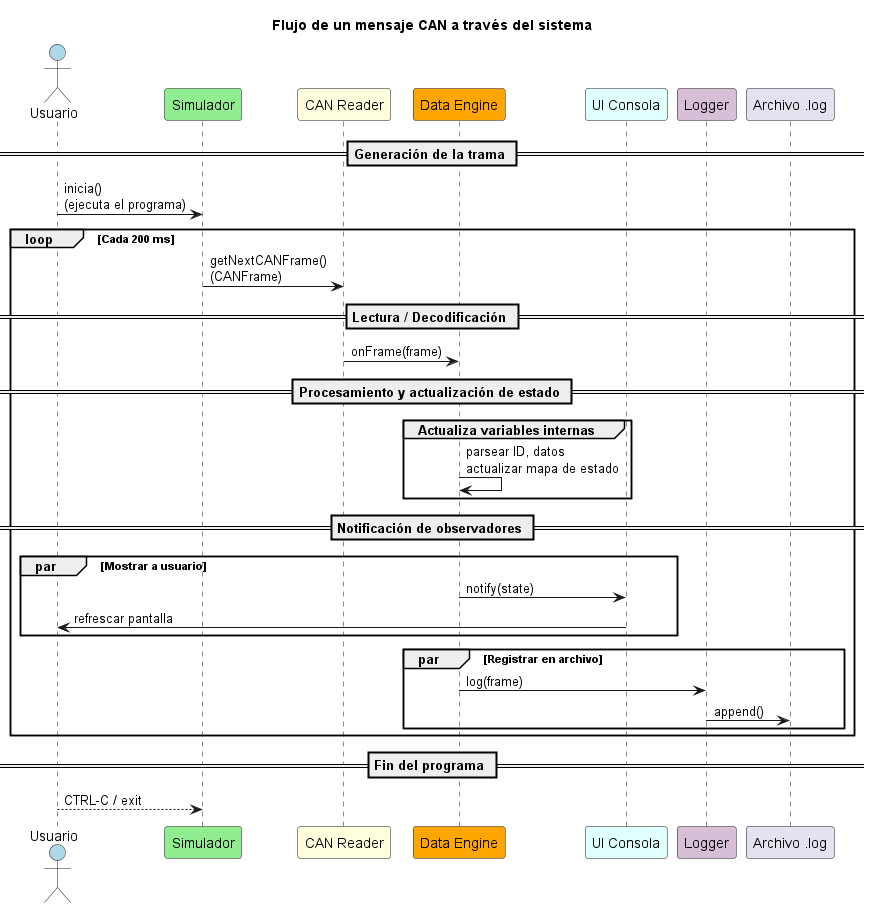

The diagram above was rendered by PlantUML. Its source (embedded in the PNG):
@startuml Flujo_CAN

title Flujo de un mensaje CAN a través del sistema

actor Usuario as U   #LightBlue
participant Simulador as SIM      #LightGreen
participant "CAN Reader" as CANR   #LightYellow
participant "Data Engine" as DE    #Orange
participant "UI Consola" as UI     #LightCyan
participant Logger as LOG     #Thistle

== Generación de la trama ==
U -> SIM : inicia()\n(ejecuta el programa)
loop Cada 200 ms
    SIM -> CANR : getNextCANFrame()\n(CANFrame)
    
    == Lectura / Decodificación ==
    CANR -> DE : onFrame(frame)
    
    == Procesamiento y actualización de estado ==
    group Actualiza variables internas
        DE -> DE : parsear ID, datos\nactualizar mapa de estado
    end
    
    == Notificación de observadores ==
    par Mostrar a usuario
        DE -> UI : notify(state)
        UI -> U : refrescar pantalla
    end
    par Registrar en archivo
        DE -> LOG : log(frame)
        LOG -> "Archivo .log" : append()
    end
end

== Fin del programa ==
U --> SIM : CTRL-C / exit
@enduml